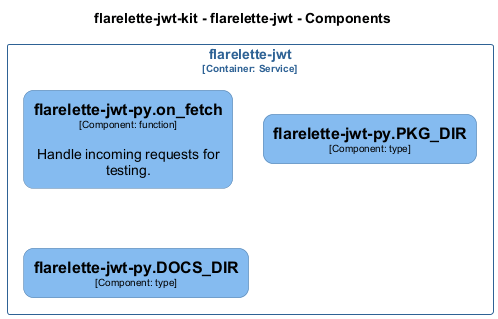

The diagram above was rendered by PlantUML. Its source (embedded in the PNG):
@startuml
set separator none
title flarelette-jwt-kit - flarelette-jwt - Components

top to bottom direction
skinparam ranksep 60
skinparam nodesep 30

skinparam {
  arrowFontSize 10
  defaultTextAlignment center
  wrapWidth 200
  maxMessageSize 100
  defaultFontName "Arial"
}

hide stereotype

skinparam rectangle<<flarelettejwtkit.flarelettejwt.flarelettejwtpyDOCS_DIR>> {
  BackgroundColor #85bbf0
  FontColor #000000
  BorderColor #5d82a8
  roundCorner 20
  shadowing false
}
skinparam rectangle<<flarelettejwtkit.flarelettejwt.flarelettejwtpyPKG_DIR>> {
  BackgroundColor #85bbf0
  FontColor #000000
  BorderColor #5d82a8
  roundCorner 20
  shadowing false
}
skinparam rectangle<<flarelettejwtkit.flarelettejwt.flarelettejwtpyon_fetch>> {
  BackgroundColor #85bbf0
  FontColor #000000
  BorderColor #5d82a8
  roundCorner 20
  shadowing false
}
skinparam rectangle<<flarelettejwtkit.flarelettejwt>> {
  BorderColor #2e6295
  FontColor #2e6295
  shadowing false
}

rectangle "flarelette-jwt\n<size:10>[Container: Service]</size>" <<flarelettejwtkit.flarelettejwt>> {
  rectangle "==flarelette-jwt-py.on_fetch\n<size:10>[Component: function]</size>\n\nHandle incoming requests for testing." <<flarelettejwtkit.flarelettejwt.flarelettejwtpyon_fetch>> as flarelettejwtkit.flarelettejwt.flarelettejwtpyon_fetch
  rectangle "==flarelette-jwt-py.PKG_DIR\n<size:10>[Component: type]</size>" <<flarelettejwtkit.flarelettejwt.flarelettejwtpyPKG_DIR>> as flarelettejwtkit.flarelettejwt.flarelettejwtpyPKG_DIR
  rectangle "==flarelette-jwt-py.DOCS_DIR\n<size:10>[Component: type]</size>" <<flarelettejwtkit.flarelettejwt.flarelettejwtpyDOCS_DIR>> as flarelettejwtkit.flarelettejwt.flarelettejwtpyDOCS_DIR
}

@enduml